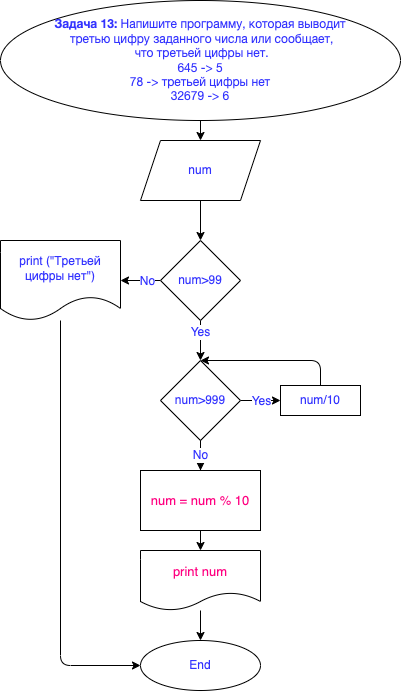

The diagram above was exported from draw.io. Its source (the exported page's mxGraphModel, read from the mxfile embedded in the PNG):
<mxGraphModel dx="499" dy="461" grid="1" gridSize="10" guides="1" tooltips="1" connect="1" arrows="1" fold="1" page="1" pageScale="1" pageWidth="827" pageHeight="1169" math="0" shadow="0">
  <root>
    <mxCell id="0" />
    <mxCell id="1" parent="0" />
    <mxCell id="4" value="" style="edgeStyle=none;html=1;fontSize=12;fontColor=#3333FF;" edge="1" parent="1" source="2" target="3">
      <mxGeometry relative="1" as="geometry" />
    </mxCell>
    <mxCell id="2" value="&lt;p style=&quot;box-sizing: border-box ; margin: 0px ; font-family: &amp;#34;roboto&amp;#34; , &amp;#34;san francisco&amp;#34; , &amp;#34;helvetica neue&amp;#34; , &amp;#34;helvetica&amp;#34; , &amp;#34;arial&amp;#34;&quot;&gt;&lt;font color=&quot;#3333ff&quot; style=&quot;font-size: 12px&quot;&gt;&lt;span style=&quot;box-sizing: border-box ; font-weight: 700&quot;&gt;Задача 13:&lt;/span&gt;&lt;span class=&quot;Apple-converted-space&quot;&gt;&amp;nbsp;&lt;/span&gt;Напишите программу, которая выводит&lt;/font&gt;&lt;/p&gt;&lt;p style=&quot;box-sizing: border-box ; margin: 0px ; font-family: &amp;#34;roboto&amp;#34; , &amp;#34;san francisco&amp;#34; , &amp;#34;helvetica neue&amp;#34; , &amp;#34;helvetica&amp;#34; , &amp;#34;arial&amp;#34;&quot;&gt;&lt;font color=&quot;#3333ff&quot; style=&quot;font-size: 12px&quot;&gt;&amp;nbsp;третью цифру заданного числа или сообщает,&lt;/font&gt;&lt;/p&gt;&lt;p style=&quot;box-sizing: border-box ; margin: 0px ; font-family: &amp;#34;roboto&amp;#34; , &amp;#34;san francisco&amp;#34; , &amp;#34;helvetica neue&amp;#34; , &amp;#34;helvetica&amp;#34; , &amp;#34;arial&amp;#34;&quot;&gt;&lt;font color=&quot;#3333ff&quot; style=&quot;font-size: 12px&quot;&gt;&amp;nbsp;что третьей цифры &lt;font style=&quot;font-size: 12px&quot;&gt;нет.&lt;/font&gt;&lt;/font&gt;&lt;/p&gt;&lt;p style=&quot;box-sizing: border-box ; margin: 0px ; font-family: &amp;#34;roboto&amp;#34; , &amp;#34;san francisco&amp;#34; , &amp;#34;helvetica neue&amp;#34; , &amp;#34;helvetica&amp;#34; , &amp;#34;arial&amp;#34;&quot;&gt;&lt;font color=&quot;#3333ff&quot; style=&quot;font-size: 12px&quot;&gt;645 -&amp;gt; 5&lt;/font&gt;&lt;/p&gt;&lt;p style=&quot;box-sizing: border-box ; margin: 0px ; font-family: &amp;#34;roboto&amp;#34; , &amp;#34;san francisco&amp;#34; , &amp;#34;helvetica neue&amp;#34; , &amp;#34;helvetica&amp;#34; , &amp;#34;arial&amp;#34;&quot;&gt;&lt;font color=&quot;#3333ff&quot; style=&quot;font-size: 12px&quot;&gt;78 -&amp;gt; третьей цифры нет&lt;/font&gt;&lt;/p&gt;&lt;p style=&quot;box-sizing: border-box ; margin: 0px ; font-family: &amp;#34;roboto&amp;#34; , &amp;#34;san francisco&amp;#34; , &amp;#34;helvetica neue&amp;#34; , &amp;#34;helvetica&amp;#34; , &amp;#34;arial&amp;#34;&quot;&gt;&lt;font color=&quot;#3333ff&quot; style=&quot;font-size: 12px&quot;&gt;32679 -&amp;gt; 6&lt;/font&gt;&lt;/p&gt;" style="ellipse;whiteSpace=wrap;html=1;" vertex="1" parent="1">
      <mxGeometry x="60" y="10" width="400" height="120" as="geometry" />
    </mxCell>
    <mxCell id="9" value="" style="edgeStyle=none;html=1;fontSize=12;fontColor=#3333FF;" edge="1" parent="1" source="3" target="5">
      <mxGeometry relative="1" as="geometry" />
    </mxCell>
    <mxCell id="3" value="num" style="shape=parallelogram;perimeter=parallelogramPerimeter;whiteSpace=wrap;html=1;fixedSize=1;fontSize=12;fontColor=#3333FF;" vertex="1" parent="1">
      <mxGeometry x="200" y="150" width="120" height="60" as="geometry" />
    </mxCell>
    <mxCell id="7" value="" style="edgeStyle=none;html=1;fontSize=12;fontColor=#3333FF;" edge="1" parent="1" source="5" target="6">
      <mxGeometry relative="1" as="geometry" />
    </mxCell>
    <mxCell id="8" value="No" style="edgeLabel;html=1;align=center;verticalAlign=middle;resizable=0;points=[];fontSize=12;fontColor=#3333FF;" vertex="1" connectable="0" parent="7">
      <mxGeometry x="-0.275" y="3" relative="1" as="geometry">
        <mxPoint x="1" y="-3" as="offset" />
      </mxGeometry>
    </mxCell>
    <mxCell id="11" value="" style="edgeStyle=none;html=1;fontSize=12;fontColor=#3333FF;" edge="1" parent="1" source="5" target="10">
      <mxGeometry relative="1" as="geometry" />
    </mxCell>
    <mxCell id="12" value="Yes" style="edgeLabel;html=1;align=center;verticalAlign=middle;resizable=0;points=[];fontSize=12;fontColor=#3333FF;" vertex="1" connectable="0" parent="11">
      <mxGeometry x="-0.44" y="-1" relative="1" as="geometry">
        <mxPoint as="offset" />
      </mxGeometry>
    </mxCell>
    <mxCell id="5" value="num&amp;gt;99" style="rhombus;whiteSpace=wrap;html=1;fontSize=12;fontColor=#3333FF;" vertex="1" parent="1">
      <mxGeometry x="220" y="250" width="80" height="80" as="geometry" />
    </mxCell>
    <mxCell id="28" style="edgeStyle=none;html=1;entryX=0;entryY=0.5;entryDx=0;entryDy=0;fontSize=12;fontColor=#3333FF;" edge="1" parent="1" source="6" target="27">
      <mxGeometry relative="1" as="geometry">
        <Array as="points">
          <mxPoint x="120" y="675" />
        </Array>
      </mxGeometry>
    </mxCell>
    <mxCell id="6" value="print (&quot;Третьей цифры нет&quot;)" style="shape=document;whiteSpace=wrap;html=1;boundedLbl=1;fontSize=12;fontColor=#3333FF;" vertex="1" parent="1">
      <mxGeometry x="60" y="250" width="120" height="80" as="geometry" />
    </mxCell>
    <mxCell id="14" value="" style="edgeStyle=none;html=1;fontSize=12;fontColor=#3333FF;" edge="1" parent="1" source="10" target="13">
      <mxGeometry relative="1" as="geometry" />
    </mxCell>
    <mxCell id="16" value="Yes" style="edgeLabel;html=1;align=center;verticalAlign=middle;resizable=0;points=[];fontSize=12;fontColor=#3333FF;" vertex="1" connectable="0" parent="14">
      <mxGeometry x="0.35" y="-2" relative="1" as="geometry">
        <mxPoint x="-7" y="-2" as="offset" />
      </mxGeometry>
    </mxCell>
    <mxCell id="18" value="" style="edgeStyle=none;html=1;fontSize=12;fontColor=#3333FF;" edge="1" parent="1" source="10">
      <mxGeometry relative="1" as="geometry">
        <mxPoint x="260" y="490" as="targetPoint" />
      </mxGeometry>
    </mxCell>
    <mxCell id="10" value="num&amp;gt;999" style="rhombus;whiteSpace=wrap;html=1;fontSize=12;fontColor=#3333FF;" vertex="1" parent="1">
      <mxGeometry x="220" y="370" width="80" height="80" as="geometry" />
    </mxCell>
    <mxCell id="15" style="edgeStyle=none;html=1;fontSize=12;fontColor=#3333FF;entryX=0.5;entryY=0;entryDx=0;entryDy=0;" edge="1" parent="1" source="13" target="10">
      <mxGeometry relative="1" as="geometry">
        <mxPoint x="380" y="360" as="targetPoint" />
        <Array as="points">
          <mxPoint x="380" y="370" />
        </Array>
      </mxGeometry>
    </mxCell>
    <mxCell id="13" value="num/10" style="whiteSpace=wrap;html=1;fontColor=#3333FF;" vertex="1" parent="1">
      <mxGeometry x="340" y="395" width="80" height="30" as="geometry" />
    </mxCell>
    <mxCell id="19" value="" style="edgeStyle=none;html=1;fontSize=13;fontColor=#FF0080;" edge="1" parent="1" source="20" target="21">
      <mxGeometry relative="1" as="geometry" />
    </mxCell>
    <mxCell id="24" value="No" style="edgeStyle=none;html=1;fontSize=12;fontColor=#3333FF;entryX=0.5;entryY=0;entryDx=0;entryDy=0;" edge="1" parent="1" target="20">
      <mxGeometry relative="1" as="geometry">
        <mxPoint x="260" y="450" as="sourcePoint" />
      </mxGeometry>
    </mxCell>
    <mxCell id="20" value="num = num % 10" style="whiteSpace=wrap;html=1;fontSize=13;fontColor=#FF0080;" vertex="1" parent="1">
      <mxGeometry x="200" y="480" width="120" height="60" as="geometry" />
    </mxCell>
    <mxCell id="26" value="" style="edgeStyle=none;html=1;fontSize=12;fontColor=#3333FF;entryX=0.5;entryY=0;entryDx=0;entryDy=0;" edge="1" parent="1" source="21" target="27">
      <mxGeometry relative="1" as="geometry">
        <mxPoint x="256.7773648438168" y="650.0451580716006" as="targetPoint" />
      </mxGeometry>
    </mxCell>
    <mxCell id="21" value="print num" style="shape=document;whiteSpace=wrap;html=1;boundedLbl=1;fontSize=13;fontColor=#FF0080;" vertex="1" parent="1">
      <mxGeometry x="200" y="560" width="120" height="60" as="geometry" />
    </mxCell>
    <mxCell id="27" value="End" style="ellipse;whiteSpace=wrap;html=1;fontSize=12;fontColor=#3333FF;" vertex="1" parent="1">
      <mxGeometry x="200" y="650" width="120" height="50" as="geometry" />
    </mxCell>
  </root>
</mxGraphModel>